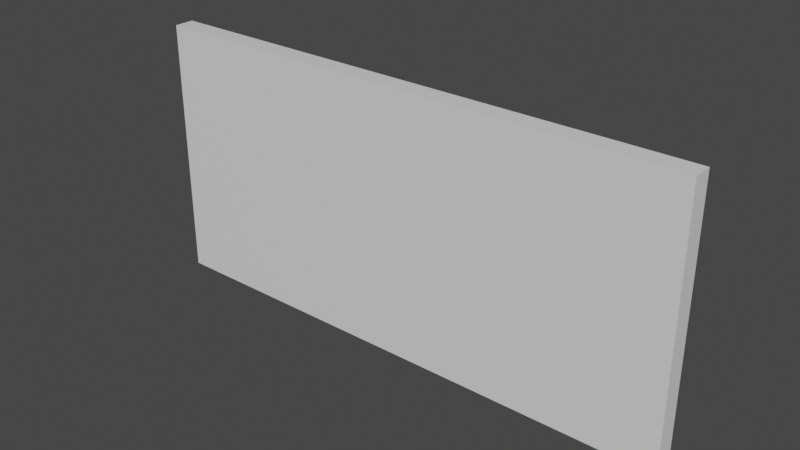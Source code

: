 # Source: Wall.blend  (saved by Blender 2.80.75; exported with 4.5.12 LTS)
import bpy
from mathutils import Matrix  # noqa: F401  (used for matrix-valued properties, if any)

bpy.ops.wm.read_factory_settings(use_empty=True)
scene = bpy.context.scene
scene.name = 'Scene'

# ---- collections
col_collection = bpy.data.collections.new('Collection'); scene.collection.children.link(col_collection)

# ---- materials (node trees are filled in below, after node groups)
mat_material = bpy.data.materials.new('Material')
mat_material.alpha_threshold = 0.0
mat_material.use_transparent_shadow = False
mat_material.line_color = (0.0, 0.0, 0.0, 1.0)

# ---- material node trees
mat_material.use_nodes = True; mat_material.node_tree.nodes.clear()
_N = mat_material.node_tree.nodes; _L = mat_material.node_tree.links
n0 = _N.new('ShaderNodeOutputMaterial'); n0.name = 'Material Output'; n0.location = (300, 300)
n1 = _N.new('ShaderNodeBsdfPrincipled'); n1.name = 'Principled BSDF'; n1.location = (10, 300)
n1.distribution = 'GGX'
n1.subsurface_method = 'BURLEY'
n1.inputs[2].default_value = 0.4
n1.inputs[3].default_value = 1.45
n1.inputs[27].default_value = (0.0, 0.0, 0.0, 1.0)
n1.inputs[28].default_value = 1.0
_L.new(n1.outputs[0], n0.inputs[0])
n0.is_active_output = True

# ---- world
world_world = bpy.data.worlds.new('World'); scene.world = world_world
world_world.use_nodes = True; world_world.node_tree.nodes.clear()
_N = world_world.node_tree.nodes; _L = world_world.node_tree.links
n0 = _N.new('ShaderNodeOutputWorld'); n0.name = 'World Output'; n0.location = (300, 300)
n1 = _N.new('ShaderNodeBackground'); n1.name = 'Background'; n1.location = (10, 300)
n1.inputs[0].default_value = (0.05088, 0.05088, 0.05088, 1.0)
_L.new(n1.outputs[0], n0.inputs[0])
n0.is_active_output = True
world_world.color = (0.05088, 0.05088, 0.05088)
world_world.use_sun_shadow = False
world_world.sun_shadow_jitter_overblur = 0.0

# ---- meshes
me_cube = bpy.data.meshes.new('Cube')
me_cube.from_pydata([(15.67, 0.5692, 15.12), (15.67, 0.5692, 0.07688), (15.67, -0.5692, 15.12), (15.67, -0.5692, 0.07688), (-15.67, 0.5692, 15.12), (-15.67, 0.5692, 0.07688), (-15.67, -0.5692, 15.12), (-15.67, -0.5692, 0.07688), (-9.867, 0.5692, 0.07688), (-9.867, -0.5692, 15.12), (-9.867, -0.5692, 0.07688), (-9.867, 0.5692, 15.12), (-2.465, -0.5692, 0.07688), (-2.465, 0.5692, 15.12), (-2.465, 0.5692, 0.07688), (-2.465, -0.5692, 15.12)], [], [(11, 4, 6, 9), (10, 9, 6, 7), (7, 6, 4, 5), (14, 1, 3, 12), (1, 0, 2, 3), (14, 13, 0, 1), (5, 4, 11, 8), (5, 8, 10, 7), (12, 15, 9, 10), (13, 11, 9, 15), (0, 13, 15, 2), (3, 2, 15, 12), (8, 11, 13, 14), (8, 14, 12, 10)])
_uv = me_cube.uv_layers.new(name='UVMap')
_uv.uv.foreach_set('vector', [0.5787, 0.0, 0.625, 0.0, 0.625, 0.25, 0.5787, 0.25, 0.375, 0.4537, 0.625, 0.4537, 0.625, 0.5, 0.375, 0.5, 0.375, 0.5, 0.625, 0.5, 0.625, 0.75, 0.375, 0.75, 0.4803, 0.75, 0.625, 0.75, 0.625, 1.0, 0.4803, 1.0, 0.125, 0.5, 0.375, 0.5, 0.375, 0.75, 0.125, 0.75, 0.625, 0.6053, 0.875, 0.6053, 0.875, 0.75, 0.625, 0.75, 0.625, 0.5, 0.875, 0.5, 0.875, 0.5463, 0.625, 0.5463, 0.375, 0.75, 0.4213, 0.75, 0.4213, 1.0, 0.375, 1.0, 0.375, 0.3947, 0.625, 0.3947, 0.625, 0.4537, 0.375, 0.4537, 0.5197, 0.0, 0.5787, 0.0, 0.5787, 0.25, 0.5197, 0.25, 0.375, 0.0, 0.5197, 0.0, 0.5197, 0.25, 0.375, 0.25, 0.375, 0.25, 0.625, 0.25, 0.625, 0.3947, 0.375, 0.3947, 0.625, 0.5463, 0.875, 0.5463, 0.875, 0.6053, 0.625, 0.6053, 0.4213, 0.75, 0.4803, 0.75, 0.4803, 1.0, 0.4213, 1.0])
me_cube.materials.append(mat_material)
me_cube.use_remesh_preserve_volume = False
me_cube.use_remesh_preserve_attributes = False
me_cube.use_mirror_vertex_groups = False
me_cube.update()

# ---- objects
ob_cube = bpy.data.objects.new('Cube', me_cube)

# ---- transforms, parenting, visibility, modifiers, constraints
ob_cube.location = (0.0, 0.0, 0.0)
ob_cube.lock_rotations_4d = False
ob_cube.empty_display_type = 'ARROWS'
ob_cube.lineart.crease_threshold = 0.0

# ---- collection membership
col_collection.objects.link(ob_cube)

# ---- scene / render settings (as saved in the file)
scene.frame_start = 1; scene.frame_end = 250; scene.frame_set(1)
scene.render.engine = 'BLENDER_EEVEE_NEXT'
scene.cycles.use_denoising = False
scene.cycles.samples = 128
scene.cycles.sampling_pattern = 'TABULATED_SOBOL'
scene.cycles.use_adaptive_sampling = False
scene.cycles.use_light_tree = False
scene.view_settings.view_transform = 'Filmic'
bpy.context.view_layer.update()

# ---- added for rendering (the .blend has no active camera and no usable light): camera, sun
cam_auto = bpy.data.cameras.new('AutoCamera')
cam_auto.lens = 50.0
cam_auto.sensor_width = 36.0
cam_auto.clip_end = 1000.0
ob_auto_camera = bpy.data.objects.new('AutoCamera', cam_auto)
scene.collection.objects.link(ob_auto_camera)
ob_auto_camera.location = (32.1714, -38.6057, 33.3335)
ob_auto_camera.rotation_euler = (1.09748, -7.21219e-08, 0.694738)
scene.camera = ob_auto_camera
light_auto_sun = bpy.data.lights.new('AutoSun', 'SUN')
light_auto_sun.energy = 3.0
light_auto_sun.angle = 0.0523599
ob_auto_sun = bpy.data.objects.new('AutoSun', light_auto_sun)
scene.collection.objects.link(ob_auto_sun)
ob_auto_sun.rotation_euler = (0.872665, 0.174533, 0.523599)
bpy.context.view_layer.update()
